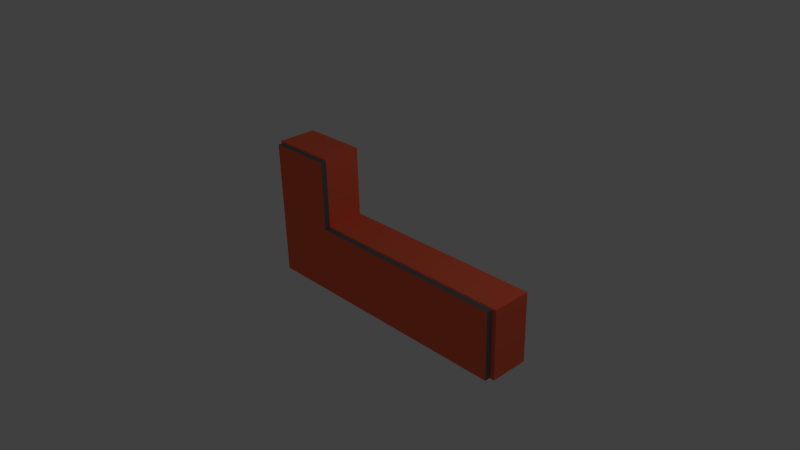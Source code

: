 # Source: desk.blend  (saved by Blender 2.76.0; exported with 4.5.12 LTS)
import bpy
from mathutils import Matrix  # noqa: F401  (used for matrix-valued properties, if any)

bpy.ops.wm.read_factory_settings(use_empty=True)
scene = bpy.context.scene
scene.name = 'Scene'

# ---- collections
col_collection_1 = bpy.data.collections.new('Collection 1'); scene.collection.children.link(col_collection_1)

# ---- materials (node trees are filled in below, after node groups)
mat_desk_color = bpy.data.materials.new('desk_color')
mat_desk_color.alpha_threshold = 0.0
mat_desk_color.use_transparent_shadow = False
mat_desk_color.diffuse_color = (1.0, 0.1489, 0.07029, 1.0)
mat_desk_color.roughness = 0.5
mat_desk_color.line_color = (0.0, 0.0, 0.0, 1.0)
mat_desk_face = bpy.data.materials.new('desk_face')
mat_desk_face.alpha_threshold = 0.0
mat_desk_face.use_transparent_shadow = False
mat_desk_face.roughness = 0.5
mat_desk_floor = bpy.data.materials.new('desk_floor')
mat_desk_floor.alpha_threshold = 0.0
mat_desk_floor.use_transparent_shadow = False
mat_desk_floor.diffuse_color = (0.1376, 0.1376, 0.1376, 1.0)
mat_desk_floor.roughness = 0.5

# ---- material node trees

# ---- world
world_world = bpy.data.worlds.new('World'); scene.world = world_world
world_world.color = (0.05088, 0.05088, 0.05088)
world_world.use_sun_shadow = False
world_world.sun_shadow_jitter_overblur = 0.0
world_world.cycles.sampling_method = 'MANUAL'
world_world.cycles.sample_map_resolution = 256

# ---- cameras
cam_camera = bpy.data.cameras.new('Camera')
cam_camera.clip_end = 100.0
cam_camera.lens = 35.0
cam_camera.sensor_width = 32.0
cam_camera.sensor_height = 18.0
cam_camera.ortho_scale = 7.314
cam_camera.dof.focus_distance = 0.0
cam_camera.dof.aperture_fstop = 128.0

# ---- lights
light_lamp = bpy.data.lights.new('Lamp', 'POINT')
light_lamp.transmission_factor = 0.0
light_lamp.cutoff_distance = 30.0
light_lamp.energy = 100.0
light_lamp.shadow_buffer_clip_start = 1.001
light_lamp.shadow_soft_size = 0.1
light_lamp.shadow_maximum_resolution = 0.006
light_lamp.use_absolute_resolution = True
light_lamp.cycles.use_multiple_importance_sampling = False

# ---- meshes
me_cube = bpy.data.meshes.new('Cube')
me_cube.from_pydata([(-3.436, 0.002512, 0.4895), (-3.436, 0.01549, -0.4745), (0.4325, 0.01549, -0.4745), (0.4325, 0.002512, 0.4895), (-3.436, 0.08524, 0.4907), (-3.436, 0.09822, -0.4734), (0.4325, 0.09822, -0.4734), (0.4325, 0.08524, 0.4907), (-3.493, 0.09637, 0.5068), (-3.493, 0.1098, -0.4892), (0.4897, 0.09637, 0.5068), (0.4897, 0.1098, -0.4892), (-3.493, 0.6518, 0.5143), (-3.493, 0.6652, -0.4818), (0.4897, 0.6518, 0.5143), (0.4897, 0.6652, -0.4818), (-3.461, 0.1144, -0.4554), (0.457, 0.1144, -0.4554), (-3.461, 0.6597, -0.4481), (0.457, 0.6597, -0.4481), (-2.501, 0.002512, 0.4895), (-2.501, 0.01549, -0.4745), (-2.501, 0.08524, 0.4907), (-2.501, 0.09822, -0.4734), (-2.531, 0.09637, 0.5068), (-2.531, 0.1098, -0.4892), (-2.531, 0.6518, 0.5143), (-2.531, 0.6652, -0.4818), (-2.514, 0.1144, -0.4554), (-2.514, 0.6597, -0.4481), (-3.436, -0.01083, 1.48), (-3.436, 0.0719, 1.482), (-3.493, 0.08303, 1.498), (-3.493, 0.6385, 1.505), (-2.501, -0.01083, 1.48), (-2.501, 0.0719, 1.482), (-2.531, 0.08303, 1.498), (-2.531, 0.6385, 1.505), (-3.459, 0.1104, 0.5052), (-3.459, 0.1232, -0.4405), (-3.459, 0.6378, 0.5123), (-3.459, 0.6505, -0.4334), (-3.459, 0.6251, 1.458), (-3.459, 0.0977, 1.451)], [], [(20, 21, 2, 3), (7, 6, 11, 10), (0, 4, 5, 1), (21, 23, 6, 2), (2, 6, 7, 3), (22, 20, 3, 7), (10, 11, 15, 14), (22, 7, 10, 24), (23, 5, 9, 25), (5, 4, 8, 9), (26, 14, 15, 27), (24, 10, 14, 26), (15, 11, 17, 19), (13, 9, 39, 41), (28, 16, 18, 29), (27, 15, 19, 29), (9, 13, 18, 16), (25, 9, 16, 28), (11, 25, 28, 17), (13, 27, 29, 18), (17, 28, 29, 19), (8, 4, 31, 32), (12, 26, 27, 13), (6, 23, 25, 11), (26, 12, 33, 37), (20, 22, 35, 34), (1, 5, 23, 21), (0, 1, 21, 20), (32, 36, 37, 33), (31, 35, 36, 32), (31, 30, 34, 35), (24, 26, 37, 36), (0, 20, 34, 30), (22, 24, 36, 35), (12, 13, 41, 40), (4, 0, 30, 31), (39, 38, 40, 41), (40, 38, 43, 42), (8, 32, 43, 38), (32, 33, 42, 43), (9, 8, 38, 39), (33, 12, 40, 42)])
me_cube.polygons.foreach_set('material_index', [0, 0, 2, 2, 2, 2, 0, 0, 0, 0, 0, 0, 0, 0, 1, 0, 0, 0, 0, 0, 1, 0, 0, 0, 0, 2, 2, 0, 0, 0, 2, 0, 0, 0, 0, 2, 1, 1, 0, 0, 0, 0])
me_cube.materials.append(mat_desk_color)
me_cube.materials.append(mat_desk_face)
me_cube.materials.append(mat_desk_floor)
me_cube.use_remesh_preserve_volume = False
me_cube.use_remesh_preserve_attributes = False
me_cube.use_mirror_vertex_groups = False
me_cube.update()

# ---- objects
ob_desk = bpy.data.objects.new('desk', me_cube)
ob_lamp = bpy.data.objects.new('Lamp', light_lamp)
ob_camera = bpy.data.objects.new('Camera', cam_camera)

# ---- transforms, parenting, visibility, modifiers, constraints
ob_desk.location = (1.502, 0.007494, -0.508)
ob_desk.lock_rotations_4d = False
ob_desk.empty_display_type = 'ARROWS'
ob_desk.lineart.crease_threshold = 0.0
ob_lamp.location = (4.076, 1.005, 5.904)
ob_lamp.rotation_euler = (0.6503, 0.05522, 1.866)
ob_lamp.lock_rotations_4d = False
ob_lamp.empty_display_type = 'ARROWS'
ob_lamp.color = (0.0, 0.0, 0.0, 0.0)
ob_lamp.lineart.crease_threshold = 0.0
ob_camera.location = (7.481, -6.508, 5.344)
ob_camera.rotation_euler = (1.109, 0.01082, 0.8149)
ob_camera.lock_rotations_4d = False
ob_camera.empty_display_type = 'ARROWS'
ob_camera.color = (0.0, 0.0, 0.0, 0.0)
ob_camera.display_type = 'WIRE'
ob_camera.lineart.crease_threshold = 0.0

# ---- collection membership
col_collection_1.objects.link(ob_desk)
col_collection_1.objects.link(ob_lamp)
col_collection_1.objects.link(ob_camera)

# ---- scene / render settings (as saved in the file)
scene.camera = ob_camera
scene.frame_start = 1; scene.frame_end = 250; scene.frame_set(1)
scene.render.engine = 'BLENDER_EEVEE_NEXT'
scene.render.resolution_percentage = 50
scene.render.dither_intensity = 0.0
scene.cycles.use_denoising = False
scene.cycles.samples = 10
scene.cycles.sampling_pattern = 'TABULATED_SOBOL'
scene.cycles.light_sampling_threshold = 0.0
scene.cycles.use_adaptive_sampling = False
scene.cycles.use_light_tree = False
scene.cycles.blur_glossy = 0.0
scene.cycles.pixel_filter_type = 'GAUSSIAN'
scene.cycles.sample_clamp_indirect = 0.0
scene.view_settings.view_transform = 'Standard'
bpy.context.view_layer.update()
